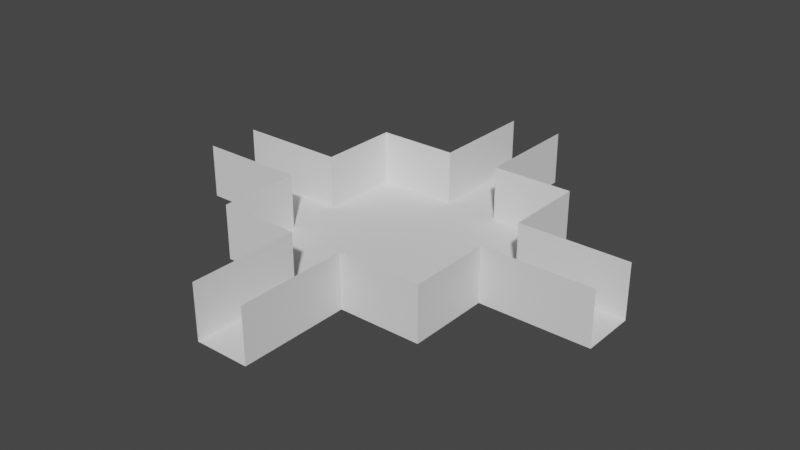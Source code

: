 # Source: test_level.blend  (saved by Blender 3.1.7; exported with 4.5.12 LTS)
import bpy
from mathutils import Matrix  # noqa: F401  (used for matrix-valued properties, if any)

bpy.ops.wm.read_factory_settings(use_empty=True)
scene = bpy.context.scene
scene.name = 'Scene'

# ---- collections
col_collection = bpy.data.collections.new('Collection'); scene.collection.children.link(col_collection)

# ---- world
world_world = bpy.data.worlds.new('World'); scene.world = world_world
world_world.use_nodes = True; world_world.node_tree.nodes.clear()
_N = world_world.node_tree.nodes; _L = world_world.node_tree.links
n0 = _N.new('ShaderNodeOutputWorld'); n0.name = 'World Output'; n0.location = (300, 300)
n1 = _N.new('ShaderNodeBackground'); n1.name = 'Background'; n1.location = (10, 300)
n1.inputs[0].default_value = (0.05088, 0.05088, 0.05088, 1.0)
_L.new(n1.outputs[0], n0.inputs[0])
n0.is_active_output = True
world_world.color = (0.05088, 0.05088, 0.05088)
world_world.use_sun_shadow = False
world_world.sun_shadow_jitter_overblur = 0.0

# ---- meshes
me_plane = bpy.data.meshes.new('Plane')
me_plane.from_pydata([(-6.0, -6.0, 0.0), (6.0, -6.0, 0.0), (-6.0, 6.0, 0.0), (6.0, 6.0, 0.0), (-1.5, 6.0, 0.0), (1.5, 6.0, 0.0), (1.5, -6.0, 0.0), (-1.5, -6.0, 0.0), (-6.0, 1.5, 0.0), (-6.0, -1.5, 0.0), (6.0, -1.5, 0.0), (6.0, 1.5, 0.0), (1.5, -1.5, 0.0), (1.5, 1.5, 0.0), (-1.5, -1.5, 0.0), (-1.5, 1.5, 0.0), (-6.0, -6.0, 3.0), (6.0, -6.0, 3.0), (-6.0, 6.0, 3.0), (6.0, 6.0, 3.0), (-1.5, 6.0, 3.0), (1.5, 6.0, 3.0), (-6.0, 1.5, 3.0), (-6.0, -1.5, 3.0), (6.0, -1.5, 3.0), (6.0, 1.5, 3.0), (1.5, -6.0, 3.0), (-1.5, -6.0, 3.0), (1.5, -12.0, 0.0), (-1.5, -12.0, 0.0), (1.5, -12.0, 3.0), (-1.5, -12.0, 3.0), (-1.5, 12.0, 0.0), (1.5, 12.0, 0.0), (-1.5, 12.0, 3.0), (1.5, 12.0, 3.0), (-12.0, 1.5, 0.0), (-12.0, -1.5, 0.0), (-12.0, 1.5, 3.0), (-12.0, -1.5, 3.0), (12.0, -1.5, 0.0), (12.0, 1.5, 0.0), (12.0, -1.5, 3.0), (12.0, 1.5, 3.0)], [], [(13, 11, 3, 5), (8, 15, 4, 2), (15, 13, 5, 4), (7, 6, 12, 14), (14, 12, 13, 15), (0, 7, 14, 9), (9, 14, 15, 8), (6, 1, 10, 12), (12, 10, 11, 13), (2, 4, 20, 18), (8, 2, 18, 22), (0, 9, 23, 16), (10, 1, 17, 24), (3, 11, 25, 19), (5, 3, 19, 21), (7, 0, 16, 27), (1, 6, 26, 17), (26, 6, 28, 30), (7, 27, 31, 29), (6, 7, 29, 28), (5, 21, 35, 33), (20, 4, 32, 34), (4, 5, 33, 32), (23, 9, 37, 39), (8, 22, 38, 36), (9, 8, 36, 37), (25, 11, 41, 43), (10, 24, 42, 40), (11, 10, 40, 41)])
_uv = me_plane.uv_layers.new(name='UVMap')
_uv.uv.foreach_set('vector', [0.6667, 0.6667, 1.0, 0.6667, 1.0, 1.0, 0.6667, 1.0, 0.0, 0.6667, 0.3333, 0.6667, 0.3333, 1.0, 0.0, 1.0, 0.3333, 0.6667, 0.6667, 0.6667, 0.6667, 1.0, 0.3333, 1.0, 0.3333, 0.0, 0.6667, 0.0, 0.6667, 0.3333, 0.3333, 0.3333, 0.3333, 0.3333, 0.6667, 0.3333, 0.6667, 0.6667, 0.3333, 0.6667, 0.0, 0.0, 0.3333, 0.0, 0.3333, 0.3333, 0.0, 0.3333, 0.0, 0.3333, 0.3333, 0.3333, 0.3333, 0.6667, 0.0, 0.6667, 0.6667, 0.0, 1.0, 0.0, 1.0, 0.3333, 0.6667, 0.3333, 0.6667, 0.3333, 1.0, 0.3333, 1.0, 0.6667, 0.6667, 0.6667, 0.0, 1.0, 0.3333, 1.0, 0.3333, 1.0, 0.0, 1.0, 0.0, 0.6667, 0.0, 1.0, 0.0, 1.0, 0.0, 0.6667, 0.0, 0.0, 0.0, 0.3333, 0.0, 0.3333, 0.0, 0.0, 1.0, 0.3333, 1.0, 0.0, 1.0, 0.0, 1.0, 0.3333, 1.0, 1.0, 1.0, 0.6667, 1.0, 0.6667, 1.0, 1.0, 0.6667, 1.0, 1.0, 1.0, 1.0, 1.0, 0.6667, 1.0, 0.3333, 0.0, 0.0, 0.0, 0.0, 0.0, 0.3333, 0.0, 1.0, 0.0, 0.6667, 0.0, 0.6667, 0.0, 1.0, 0.0, 0.6667, 0.0, 0.6667, 0.0, 0.6667, 0.0, 0.6667, 0.0, 0.3333, 0.0, 0.3333, 0.0, 0.3333, 0.0, 0.3333, 0.0, 0.6667, 0.0, 0.3333, 0.0, 0.3333, 0.0, 0.6667, 0.0, 0.6667, 1.0, 0.6667, 1.0, 0.6667, 1.0, 0.6667, 1.0, 0.3333, 1.0, 0.3333, 1.0, 0.3333, 1.0, 0.3333, 1.0, 0.3333, 1.0, 0.6667, 1.0, 0.6667, 1.0, 0.3333, 1.0, 0.0, 0.3333, 0.0, 0.3333, 0.0, 0.3333, 0.0, 0.3333, 0.0, 0.6667, 0.0, 0.6667, 0.0, 0.6667, 0.0, 0.6667, 0.0, 0.3333, 0.0, 0.6667, 0.0, 0.6667, 0.0, 0.3333, 1.0, 0.6667, 1.0, 0.6667, 1.0, 0.6667, 1.0, 0.6667, 1.0, 0.3333, 1.0, 0.3333, 1.0, 0.3333, 1.0, 0.3333, 1.0, 0.6667, 1.0, 0.3333, 1.0, 0.3333, 1.0, 0.6667])
me_plane.use_remesh_fix_poles = True
me_plane.use_remesh_preserve_attributes = False
me_plane.update()

# ---- objects
ob_plane = bpy.data.objects.new('Plane', me_plane)

# ---- transforms, parenting, visibility, modifiers, constraints
ob_plane.location = (0.0, 0.0, 0.0)

# ---- collection membership
col_collection.objects.link(ob_plane)

# ---- scene / render settings (as saved in the file)
scene.frame_start = 1; scene.frame_end = 250; scene.frame_set(1)
scene.render.engine = 'BLENDER_EEVEE_NEXT'
scene.cycles.sampling_pattern = 'TABULATED_SOBOL'
scene.cycles.use_light_tree = False
scene.view_settings.view_transform = 'Filmic'
bpy.context.view_layer.update()

# ---- added for rendering (the .blend has no active camera and no usable light): camera, sun
cam_auto = bpy.data.cameras.new('AutoCamera')
cam_auto.lens = 50.0
cam_auto.sensor_width = 36.0
cam_auto.clip_end = 1000.0
ob_auto_camera = bpy.data.objects.new('AutoCamera', cam_auto)
scene.collection.objects.link(ob_auto_camera)
ob_auto_camera.location = (31.5256, -37.8307, 26.7205)
ob_auto_camera.rotation_euler = (1.09748, -7.21219e-08, 0.694738)
scene.camera = ob_auto_camera
light_auto_sun = bpy.data.lights.new('AutoSun', 'SUN')
light_auto_sun.energy = 3.0
light_auto_sun.angle = 0.0523599
ob_auto_sun = bpy.data.objects.new('AutoSun', light_auto_sun)
scene.collection.objects.link(ob_auto_sun)
ob_auto_sun.rotation_euler = (0.872665, 0.174533, 0.523599)
bpy.context.view_layer.update()
